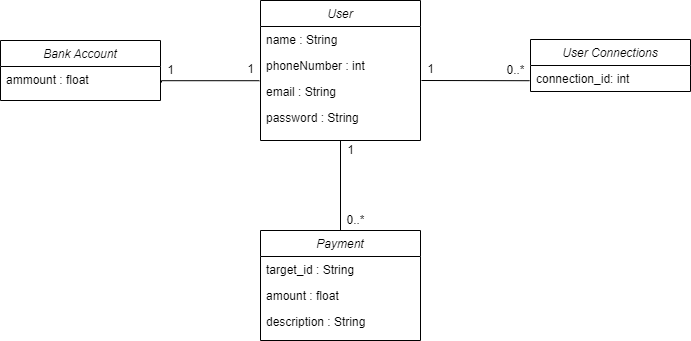

The diagram above was exported from draw.io. Its source (the exported page's mxGraphModel, read from the mxfile embedded in the PNG):
<mxGraphModel dx="2249" dy="762" grid="1" gridSize="10" guides="1" tooltips="1" connect="1" arrows="1" fold="1" page="1" pageScale="1" pageWidth="827" pageHeight="1169" background="#C7C7C7" math="0" shadow="0">
  <root>
    <mxCell id="WIyWlLk6GJQsqaUBKTNV-0" />
    <mxCell id="WIyWlLk6GJQsqaUBKTNV-1" parent="WIyWlLk6GJQsqaUBKTNV-0" />
    <mxCell id="hnZnxbi2cjETe8cIyuWS-16" style="edgeStyle=orthogonalEdgeStyle;rounded=0;orthogonalLoop=1;jettySize=auto;html=1;entryX=0.05;entryY=1.1;entryDx=0;entryDy=0;entryPerimeter=0;endArrow=none;endFill=0;exitX=-0.007;exitY=0.085;exitDx=0;exitDy=0;exitPerimeter=0;" parent="WIyWlLk6GJQsqaUBKTNV-1" source="zkfFHV4jXpPFQw0GAbJ--3" target="hnZnxbi2cjETe8cIyuWS-19" edge="1">
      <mxGeometry relative="1" as="geometry">
        <mxPoint x="140" y="224.832" as="targetPoint" />
        <mxPoint x="210" y="230" as="sourcePoint" />
        <Array as="points">
          <mxPoint x="141" y="200" />
        </Array>
      </mxGeometry>
    </mxCell>
    <mxCell id="zkfFHV4jXpPFQw0GAbJ--0" value="User" style="swimlane;fontStyle=2;align=center;verticalAlign=top;childLayout=stackLayout;horizontal=1;startSize=26;horizontalStack=0;resizeParent=1;resizeLast=0;collapsible=1;marginBottom=0;rounded=0;shadow=0;strokeWidth=1;fillStyle=auto;gradientColor=none;swimlaneFillColor=default;fillColor=default;" parent="WIyWlLk6GJQsqaUBKTNV-1" vertex="1">
      <mxGeometry x="240" y="120" width="160" height="140" as="geometry">
        <mxRectangle x="230" y="140" width="160" height="26" as="alternateBounds" />
      </mxGeometry>
    </mxCell>
    <mxCell id="zkfFHV4jXpPFQw0GAbJ--1" value="name : String" style="text;align=left;verticalAlign=top;spacingLeft=4;spacingRight=4;overflow=hidden;rotatable=0;points=[[0,0.5],[1,0.5]];portConstraint=eastwest;" parent="zkfFHV4jXpPFQw0GAbJ--0" vertex="1">
      <mxGeometry y="26" width="160" height="26" as="geometry" />
    </mxCell>
    <mxCell id="zkfFHV4jXpPFQw0GAbJ--2" value="phoneNumber : int" style="text;align=left;verticalAlign=top;spacingLeft=4;spacingRight=4;overflow=hidden;rotatable=0;points=[[0,0.5],[1,0.5]];portConstraint=eastwest;rounded=0;shadow=0;html=0;" parent="zkfFHV4jXpPFQw0GAbJ--0" vertex="1">
      <mxGeometry y="52" width="160" height="26" as="geometry" />
    </mxCell>
    <mxCell id="zkfFHV4jXpPFQw0GAbJ--3" value="email : String" style="text;align=left;verticalAlign=top;spacingLeft=4;spacingRight=4;overflow=hidden;rotatable=0;points=[[0,0.5],[1,0.5]];portConstraint=eastwest;rounded=0;shadow=0;html=0;" parent="zkfFHV4jXpPFQw0GAbJ--0" vertex="1">
      <mxGeometry y="78" width="160" height="26" as="geometry" />
    </mxCell>
    <mxCell id="hnZnxbi2cjETe8cIyuWS-2" value="password : String" style="text;align=left;verticalAlign=top;spacingLeft=4;spacingRight=4;overflow=hidden;rotatable=0;points=[[0,0.5],[1,0.5]];portConstraint=eastwest;rounded=0;shadow=0;html=0;" parent="zkfFHV4jXpPFQw0GAbJ--0" vertex="1">
      <mxGeometry y="104" width="160" height="26" as="geometry" />
    </mxCell>
    <mxCell id="hnZnxbi2cjETe8cIyuWS-5" value="Bank Account" style="swimlane;fontStyle=2;align=center;verticalAlign=top;childLayout=stackLayout;horizontal=1;startSize=26;horizontalStack=0;resizeParent=1;resizeLast=0;collapsible=1;marginBottom=0;rounded=0;shadow=0;strokeWidth=1;swimlaneFillColor=default;" parent="WIyWlLk6GJQsqaUBKTNV-1" vertex="1">
      <mxGeometry x="-20" y="160" width="160" height="60" as="geometry">
        <mxRectangle x="230" y="140" width="160" height="26" as="alternateBounds" />
      </mxGeometry>
    </mxCell>
    <mxCell id="hnZnxbi2cjETe8cIyuWS-9" value="ammount : float" style="text;align=left;verticalAlign=top;spacingLeft=4;spacingRight=4;overflow=hidden;rotatable=0;points=[[0,0.5],[1,0.5]];portConstraint=eastwest;rounded=0;shadow=0;html=0;" parent="hnZnxbi2cjETe8cIyuWS-5" vertex="1">
      <mxGeometry y="26" width="160" height="26" as="geometry" />
    </mxCell>
    <mxCell id="hnZnxbi2cjETe8cIyuWS-14" value="" style="resizable=0;align=right;verticalAlign=bottom;labelBackgroundColor=none;fontSize=12;" parent="WIyWlLk6GJQsqaUBKTNV-1" connectable="0" vertex="1">
      <mxGeometry x="149.9958620689656" y="190.0024137931034" as="geometry" />
    </mxCell>
    <mxCell id="hnZnxbi2cjETe8cIyuWS-18" value="1" style="text;html=1;align=center;verticalAlign=middle;resizable=0;points=[];autosize=1;strokeColor=none;fillColor=none;" parent="WIyWlLk6GJQsqaUBKTNV-1" vertex="1">
      <mxGeometry x="220" y="179" width="20" height="20" as="geometry" />
    </mxCell>
    <mxCell id="hnZnxbi2cjETe8cIyuWS-19" value="1" style="text;html=1;align=center;verticalAlign=middle;resizable=0;points=[];autosize=1;strokeColor=none;fillColor=none;" parent="WIyWlLk6GJQsqaUBKTNV-1" vertex="1">
      <mxGeometry x="140" y="180" width="20" height="20" as="geometry" />
    </mxCell>
    <mxCell id="hnZnxbi2cjETe8cIyuWS-38" value="" style="edgeStyle=orthogonalEdgeStyle;rounded=0;orthogonalLoop=1;jettySize=auto;html=1;endArrow=none;endFill=0;entryX=0.5;entryY=1;entryDx=0;entryDy=0;" parent="WIyWlLk6GJQsqaUBKTNV-1" source="hnZnxbi2cjETe8cIyuWS-32" target="zkfFHV4jXpPFQw0GAbJ--0" edge="1">
      <mxGeometry relative="1" as="geometry" />
    </mxCell>
    <mxCell id="hnZnxbi2cjETe8cIyuWS-32" value="Payment" style="swimlane;fontStyle=2;align=center;verticalAlign=top;childLayout=stackLayout;horizontal=1;startSize=26;horizontalStack=0;resizeParent=1;resizeLast=0;collapsible=1;marginBottom=0;rounded=0;shadow=0;strokeWidth=1;swimlaneFillColor=default;" parent="WIyWlLk6GJQsqaUBKTNV-1" vertex="1">
      <mxGeometry x="240" y="350" width="160" height="110" as="geometry">
        <mxRectangle x="230" y="140" width="160" height="26" as="alternateBounds" />
      </mxGeometry>
    </mxCell>
    <mxCell id="hnZnxbi2cjETe8cIyuWS-34" value="target_id : String" style="text;align=left;verticalAlign=top;spacingLeft=4;spacingRight=4;overflow=hidden;rotatable=0;points=[[0,0.5],[1,0.5]];portConstraint=eastwest;rounded=0;shadow=0;html=0;" parent="hnZnxbi2cjETe8cIyuWS-32" vertex="1">
      <mxGeometry y="26" width="160" height="26" as="geometry" />
    </mxCell>
    <mxCell id="hnZnxbi2cjETe8cIyuWS-35" value="amount : float" style="text;align=left;verticalAlign=top;spacingLeft=4;spacingRight=4;overflow=hidden;rotatable=0;points=[[0,0.5],[1,0.5]];portConstraint=eastwest;rounded=0;shadow=0;html=0;" parent="hnZnxbi2cjETe8cIyuWS-32" vertex="1">
      <mxGeometry y="52" width="160" height="26" as="geometry" />
    </mxCell>
    <mxCell id="hnZnxbi2cjETe8cIyuWS-36" value="description : String" style="text;align=left;verticalAlign=top;spacingLeft=4;spacingRight=4;overflow=hidden;rotatable=0;points=[[0,0.5],[1,0.5]];portConstraint=eastwest;rounded=0;shadow=0;html=0;" parent="hnZnxbi2cjETe8cIyuWS-32" vertex="1">
      <mxGeometry y="78" width="160" height="26" as="geometry" />
    </mxCell>
    <mxCell id="hnZnxbi2cjETe8cIyuWS-49" value="0..*" style="text;html=1;align=center;verticalAlign=middle;resizable=0;points=[];autosize=1;strokeColor=none;fillColor=none;" parent="WIyWlLk6GJQsqaUBKTNV-1" vertex="1">
      <mxGeometry x="320" y="330" width="30" height="20" as="geometry" />
    </mxCell>
    <mxCell id="hnZnxbi2cjETe8cIyuWS-50" value="1" style="text;html=1;align=center;verticalAlign=middle;resizable=0;points=[];autosize=1;strokeColor=none;fillColor=none;" parent="WIyWlLk6GJQsqaUBKTNV-1" vertex="1">
      <mxGeometry x="315" y="255" width="30" height="30" as="geometry" />
    </mxCell>
    <mxCell id="zYvZxZjdyeibCFLKD5Hw-7" value="0..*" style="text;html=1;align=center;verticalAlign=middle;resizable=0;points=[];autosize=1;strokeColor=none;fillColor=none;" parent="WIyWlLk6GJQsqaUBKTNV-1" vertex="1">
      <mxGeometry x="480" y="180" width="30" height="20" as="geometry" />
    </mxCell>
    <mxCell id="zq71dIQ8dcMYLLGL2vSJ-0" value="User Connections" style="swimlane;fontStyle=2;align=center;verticalAlign=top;childLayout=stackLayout;horizontal=1;startSize=26;horizontalStack=0;resizeParent=1;resizeLast=0;collapsible=1;marginBottom=0;rounded=0;shadow=0;strokeWidth=1;swimlaneFillColor=default;" parent="WIyWlLk6GJQsqaUBKTNV-1" vertex="1">
      <mxGeometry x="510" y="159" width="160" height="52" as="geometry">
        <mxRectangle x="230" y="140" width="160" height="26" as="alternateBounds" />
      </mxGeometry>
    </mxCell>
    <mxCell id="zq71dIQ8dcMYLLGL2vSJ-1" value="connection_id: int" style="text;align=left;verticalAlign=top;spacingLeft=4;spacingRight=4;overflow=hidden;rotatable=0;points=[[0,0.5],[1,0.5]];portConstraint=eastwest;" parent="zq71dIQ8dcMYLLGL2vSJ-0" vertex="1">
      <mxGeometry y="26" width="160" height="26" as="geometry" />
    </mxCell>
    <mxCell id="zq71dIQ8dcMYLLGL2vSJ-10" value="" style="endArrow=none;html=1;rounded=0;exitX=1.006;exitY=0.077;exitDx=0;exitDy=0;exitPerimeter=0;entryX=-0.006;entryY=0.585;entryDx=0;entryDy=0;entryPerimeter=0;" parent="WIyWlLk6GJQsqaUBKTNV-1" source="zkfFHV4jXpPFQw0GAbJ--3" target="zq71dIQ8dcMYLLGL2vSJ-1" edge="1">
      <mxGeometry width="50" height="50" relative="1" as="geometry">
        <mxPoint x="510" y="311" as="sourcePoint" />
        <mxPoint x="560" y="261" as="targetPoint" />
      </mxGeometry>
    </mxCell>
    <mxCell id="zq71dIQ8dcMYLLGL2vSJ-11" value="1" style="text;html=1;align=center;verticalAlign=middle;resizable=0;points=[];autosize=1;strokeColor=none;fillColor=none;" parent="WIyWlLk6GJQsqaUBKTNV-1" vertex="1">
      <mxGeometry x="400" y="179" width="20" height="20" as="geometry" />
    </mxCell>
  </root>
</mxGraphModel>